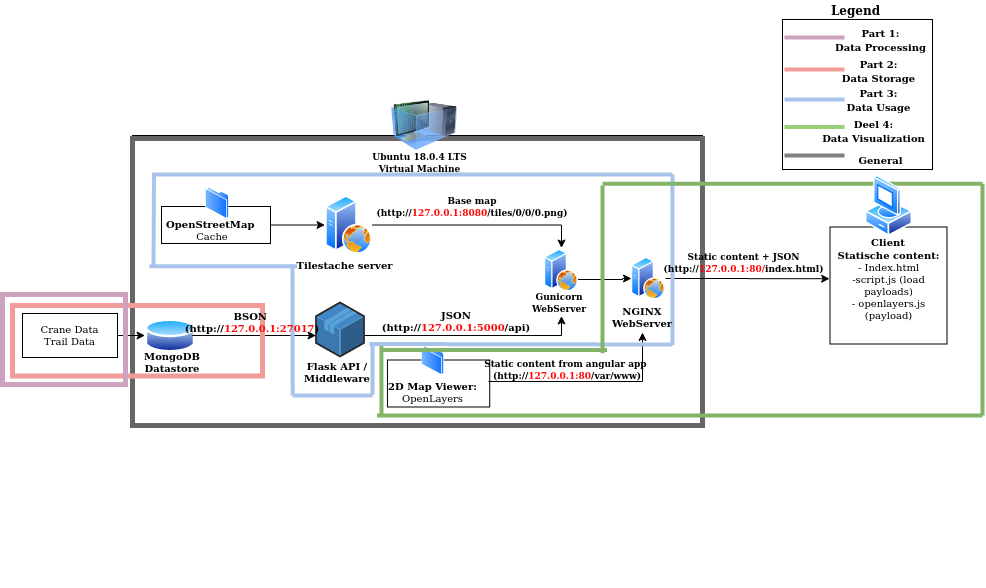

The diagram above was exported from draw.io. Its source (the exported page's mxGraphModel, read from the mxfile embedded in the PNG):
<mxGraphModel dx="2912" dy="1877" grid="1" gridSize="10" guides="1" tooltips="1" connect="1" arrows="1" fold="1" page="1" pageScale="1" pageWidth="850" pageHeight="1100" math="0" shadow="0">
  <root>
    <mxCell id="0" />
    <mxCell id="1" parent="0" />
    <mxCell id="mVG9Kyak_iESWvRq4tbU-15" value="" style="rounded=0;whiteSpace=wrap;html=1;" parent="1" vertex="1">
      <mxGeometry x="-30" y="130" width="570" height="290" as="geometry" />
    </mxCell>
    <mxCell id="qdU-iQCE1XB_yqc0o4uM-22" value="" style="rounded=0;whiteSpace=wrap;html=1;fillColor=none;strokeColor=#666666;strokeWidth=5;fontColor=#333333;" parent="1" vertex="1">
      <mxGeometry x="-30" y="133" width="570" height="287" as="geometry" />
    </mxCell>
    <mxCell id="mVG9Kyak_iESWvRq4tbU-4" value="&lt;b style=&quot;font-size: 10px&quot;&gt;MongoDB&lt;br&gt;Datastore&lt;br&gt;&lt;/b&gt;" style="text;html=1;strokeColor=none;fillColor=none;align=center;verticalAlign=middle;whiteSpace=wrap;rounded=0;fontSize=10;" parent="1" vertex="1">
      <mxGeometry x="-30" y="346.5" width="80" height="20" as="geometry" />
    </mxCell>
    <mxCell id="mVG9Kyak_iESWvRq4tbU-14" value="" style="image;html=1;labelBackgroundColor=#ffffff;image=img/lib/clip_art/computers/Virtual_Machine_128x128.png" parent="1" vertex="1">
      <mxGeometry x="229" y="95" width="66.5" height="50" as="geometry" />
    </mxCell>
    <mxCell id="mVG9Kyak_iESWvRq4tbU-25" value="&lt;b&gt;Tilestache server&lt;br&gt;&lt;br&gt;&lt;/b&gt;" style="text;html=1;strokeColor=none;fillColor=none;align=center;verticalAlign=middle;whiteSpace=wrap;rounded=0;fontSize=10;" parent="1" vertex="1">
      <mxGeometry x="130" y="251.5" width="105" height="28.5" as="geometry" />
    </mxCell>
    <mxCell id="mVG9Kyak_iESWvRq4tbU-27" value="&lt;b&gt;&lt;font style=&quot;font-size: 9px&quot;&gt;Ubuntu 18.0.4 LTS Virtual Machine&lt;/font&gt;&lt;/b&gt;" style="text;html=1;strokeColor=none;fillColor=none;align=center;verticalAlign=middle;whiteSpace=wrap;rounded=0;fontSize=10;" parent="1" vertex="1">
      <mxGeometry x="207" y="145" width="101" height="24" as="geometry" />
    </mxCell>
    <mxCell id="mVG9Kyak_iESWvRq4tbU-30" value="&lt;b&gt;Statische content:&lt;/b&gt;&lt;br&gt;- Index.html&lt;br&gt;-script.js (load payloads)&lt;br&gt;- openlayers.js (payload)" style="whiteSpace=wrap;html=1;aspect=fixed;fontFamily=Helvetica;fontSize=10;" parent="1" vertex="1">
      <mxGeometry x="667.5" y="221.5" width="117" height="117" as="geometry" />
    </mxCell>
    <mxCell id="mVG9Kyak_iESWvRq4tbU-69" value="&lt;b&gt;JSON&lt;br&gt;(http://&lt;font color=&quot;#ff0a0a&quot;&gt;127.0.0.1:5000&lt;/font&gt;/api)&lt;br&gt;&lt;/b&gt;" style="text;html=1;strokeColor=none;fillColor=none;align=center;verticalAlign=middle;whiteSpace=wrap;rounded=0;fontSize=10;direction=south;" parent="1" vertex="1">
      <mxGeometry x="283.5" y="265.5" width="20" height="101" as="geometry" />
    </mxCell>
    <mxCell id="mVG9Kyak_iESWvRq4tbU-83" value="&lt;b&gt;Client&lt;br&gt;&lt;/b&gt;" style="text;html=1;strokeColor=none;fillColor=none;align=center;verticalAlign=middle;whiteSpace=wrap;rounded=0;fontSize=10;" parent="1" vertex="1">
      <mxGeometry x="686" y="221.5" width="80" height="30" as="geometry" />
    </mxCell>
    <mxCell id="hY4O1DVttq-btkif_7Sb-2" value="" style="group" parent="1" vertex="1" connectable="0">
      <mxGeometry x="-90" y="273" width="420" height="95.5" as="geometry" />
    </mxCell>
    <mxCell id="mVG9Kyak_iESWvRq4tbU-8" value="" style="aspect=fixed;perimeter=ellipsePerimeter;html=1;align=center;shadow=0;dashed=0;spacingTop=3;image;image=img/lib/active_directory/database.svg;" parent="hY4O1DVttq-btkif_7Sb-2" vertex="1">
      <mxGeometry x="72.5" y="38.5" width="50" height="37" as="geometry" />
    </mxCell>
    <mxCell id="mVG9Kyak_iESWvRq4tbU-114" value="Crane Data&lt;br&gt;Trail Data" style="rounded=0;whiteSpace=wrap;html=1;fontFamily=Helvetica;fontSize=10;" parent="hY4O1DVttq-btkif_7Sb-2" vertex="1">
      <mxGeometry x="-50" y="35" width="95" height="44" as="geometry" />
    </mxCell>
    <mxCell id="yA5jP3XKNQUzBE3_p6X5-62" style="edgeStyle=orthogonalEdgeStyle;rounded=0;orthogonalLoop=1;jettySize=auto;html=1;exitX=1;exitY=0.5;exitDx=0;exitDy=0;" parent="hY4O1DVttq-btkif_7Sb-2" source="mVG9Kyak_iESWvRq4tbU-114" target="mVG9Kyak_iESWvRq4tbU-8" edge="1">
      <mxGeometry relative="1" as="geometry" />
    </mxCell>
    <mxCell id="hY4O1DVttq-btkif_7Sb-3" value="" style="group" parent="1" vertex="1" connectable="0">
      <mxGeometry x="-79.5" y="201" width="400" height="143.5" as="geometry" />
    </mxCell>
    <mxCell id="mVG9Kyak_iESWvRq4tbU-21" value="" style="aspect=fixed;perimeter=ellipsePerimeter;html=1;align=center;shadow=0;dashed=0;spacingTop=3;image;image=img/lib/active_directory/web_server.svg;" parent="hY4O1DVttq-btkif_7Sb-3" vertex="1">
      <mxGeometry x="242" y="-11" width="47" height="59" as="geometry" />
    </mxCell>
    <mxCell id="yA5jP3XKNQUzBE3_p6X5-7" value="" style="edgeStyle=orthogonalEdgeStyle;rounded=0;orthogonalLoop=1;jettySize=auto;html=1;" parent="1" source="hY4O1DVttq-btkif_7Sb-14" target="yA5jP3XKNQUzBE3_p6X5-6" edge="1">
      <mxGeometry relative="1" as="geometry">
        <Array as="points">
          <mxPoint x="460" y="274" />
          <mxPoint x="460" y="273" />
        </Array>
      </mxGeometry>
    </mxCell>
    <mxCell id="hY4O1DVttq-btkif_7Sb-14" value="" style="aspect=fixed;perimeter=ellipsePerimeter;html=1;align=center;shadow=0;dashed=0;spacingTop=3;image;image=img/lib/active_directory/web_server.svg;" parent="1" vertex="1">
      <mxGeometry x="382" y="242.5" width="34" height="44" as="geometry" />
    </mxCell>
    <mxCell id="yA5jP3XKNQUzBE3_p6X5-13" style="edgeStyle=orthogonalEdgeStyle;rounded=0;orthogonalLoop=1;jettySize=auto;html=1;exitX=1;exitY=0.5;exitDx=0;exitDy=0;entryX=-0.003;entryY=0.442;entryDx=0;entryDy=0;entryPerimeter=0;" parent="1" source="yA5jP3XKNQUzBE3_p6X5-6" target="mVG9Kyak_iESWvRq4tbU-30" edge="1">
      <mxGeometry relative="1" as="geometry">
        <mxPoint x="620" y="273" as="targetPoint" />
      </mxGeometry>
    </mxCell>
    <mxCell id="yA5jP3XKNQUzBE3_p6X5-6" value="" style="aspect=fixed;perimeter=ellipsePerimeter;html=1;align=center;shadow=0;dashed=0;spacingTop=3;image;image=img/lib/active_directory/web_server.svg;" parent="1" vertex="1">
      <mxGeometry x="469" y="251" width="34" height="44" as="geometry" />
    </mxCell>
    <mxCell id="hY4O1DVttq-btkif_7Sb-15" value="&lt;b&gt;&lt;font style=&quot;font-size: 9px&quot;&gt;Gunicorn WebServer&lt;/font&gt;&lt;br&gt;&lt;/b&gt;" style="text;html=1;strokeColor=none;fillColor=none;align=center;verticalAlign=middle;whiteSpace=wrap;rounded=0;fontSize=10;direction=west;" parent="1" vertex="1">
      <mxGeometry x="369" y="283.5" width="56" height="27" as="geometry" />
    </mxCell>
    <mxCell id="yA5jP3XKNQUzBE3_p6X5-9" style="edgeStyle=orthogonalEdgeStyle;rounded=0;orthogonalLoop=1;jettySize=auto;html=1;exitX=1;exitY=0.5;exitDx=0;exitDy=0;" parent="1" source="mVG9Kyak_iESWvRq4tbU-21" target="hY4O1DVttq-btkif_7Sb-14" edge="1">
      <mxGeometry relative="1" as="geometry">
        <Array as="points">
          <mxPoint x="399" y="219" />
        </Array>
      </mxGeometry>
    </mxCell>
    <mxCell id="yA5jP3XKNQUzBE3_p6X5-11" value="" style="edgeStyle=orthogonalEdgeStyle;rounded=0;orthogonalLoop=1;jettySize=auto;html=1;" parent="1" source="mVG9Kyak_iESWvRq4tbU-50" target="hY4O1DVttq-btkif_7Sb-15" edge="1">
      <mxGeometry relative="1" as="geometry">
        <mxPoint x="399" y="320" as="targetPoint" />
        <Array as="points">
          <mxPoint x="399" y="330" />
        </Array>
      </mxGeometry>
    </mxCell>
    <mxCell id="mVG9Kyak_iESWvRq4tbU-50" value="" style="verticalLabelPosition=bottom;html=1;verticalAlign=top;strokeWidth=1;align=center;outlineConnect=0;dashed=0;outlineConnect=0;shape=mxgraph.aws3d.application;fillColor=#4286c5;strokeColor=#57A2D8;aspect=fixed;fontFamily=Helvetica;fontSize=10;" parent="1" vertex="1">
      <mxGeometry x="153.5" y="297" width="48" height="54" as="geometry" />
    </mxCell>
    <mxCell id="yA5jP3XKNQUzBE3_p6X5-17" value="&lt;font style=&quot;font-size: 9px&quot;&gt;&lt;b&gt;Base map&lt;br&gt;(http://&lt;font style=&quot;font-size: 9px&quot; color=&quot;#ff0a0a&quot;&gt;127.0.0.1:8080&lt;/font&gt;/tiles/0/0/0.png)&lt;br&gt;&lt;/b&gt;&lt;/font&gt;" style="text;html=1;strokeColor=none;fillColor=none;align=center;verticalAlign=middle;whiteSpace=wrap;rounded=0;fontSize=10;direction=south;" parent="1" vertex="1">
      <mxGeometry x="190" y="150.5" width="240" height="101" as="geometry" />
    </mxCell>
    <mxCell id="yA5jP3XKNQUzBE3_p6X5-39" value="" style="group" parent="1" vertex="1" connectable="0">
      <mxGeometry x="219" y="367.5" width="236" height="138" as="geometry" />
    </mxCell>
    <mxCell id="yA5jP3XKNQUzBE3_p6X5-40" value="" style="group" parent="yA5jP3XKNQUzBE3_p6X5-39" vertex="1" connectable="0">
      <mxGeometry y="1" width="113.07355864811133" height="137" as="geometry" />
    </mxCell>
    <mxCell id="yA5jP3XKNQUzBE3_p6X5-41" value="" style="rounded=0;whiteSpace=wrap;html=1;" parent="yA5jP3XKNQUzBE3_p6X5-40" vertex="1">
      <mxGeometry x="5.938369781312128" y="-14" width="102.28230616302187" height="47" as="geometry" />
    </mxCell>
    <mxCell id="yA5jP3XKNQUzBE3_p6X5-42" value="" style="aspect=fixed;perimeter=ellipsePerimeter;html=1;align=center;shadow=0;dashed=0;spacingTop=3;image;image=img/lib/active_directory/folder.svg;fontFamily=Helvetica;fontSize=10;" parent="yA5jP3XKNQUzBE3_p6X5-40" vertex="1">
      <mxGeometry x="40.34990059642147" y="-29" width="22.520874751491053" height="30.966202783300197" as="geometry" />
    </mxCell>
    <mxCell id="yA5jP3XKNQUzBE3_p6X5-43" value="&lt;span style=&quot;font-size: 10px&quot;&gt;&lt;b&gt;&lt;br&gt;2D Map Viewer:&lt;br&gt;&lt;/b&gt;OpenLayers&lt;br&gt;&lt;/span&gt;" style="text;html=1;strokeColor=none;fillColor=none;align=center;verticalAlign=middle;whiteSpace=wrap;rounded=0;fontSize=10;" parent="yA5jP3XKNQUzBE3_p6X5-40" vertex="1">
      <mxGeometry x="-3.75" y="1.9699999999999989" width="110.72763419483101" height="22" as="geometry" />
    </mxCell>
    <mxCell id="qdU-iQCE1XB_yqc0o4uM-8" value="" style="endArrow=none;html=1;strokeWidth=4;strokeColor=#A9C4EB;" parent="yA5jP3XKNQUzBE3_p6X5-40" edge="1">
      <mxGeometry width="50" height="50" relative="1" as="geometry">
        <mxPoint x="-9" y="21" as="sourcePoint" />
        <mxPoint x="-9" y="-29" as="targetPoint" />
      </mxGeometry>
    </mxCell>
    <mxCell id="qdU-iQCE1XB_yqc0o4uM-18" value="" style="endArrow=none;html=1;strokeWidth=4;strokeColor=#82b366;fillColor=#d5e8d4;" parent="yA5jP3XKNQUzBE3_p6X5-40" edge="1">
      <mxGeometry width="50" height="50" relative="1" as="geometry">
        <mxPoint x="-0.060000000000002274" y="-29" as="sourcePoint" />
        <mxPoint y="41.5" as="targetPoint" />
      </mxGeometry>
    </mxCell>
    <mxCell id="yA5jP3XKNQUzBE3_p6X5-44" value="" style="group" parent="1" vertex="1" connectable="0">
      <mxGeometry x="416" y="444" width="251.5" height="138" as="geometry" />
    </mxCell>
    <mxCell id="yA5jP3XKNQUzBE3_p6X5-58" style="edgeStyle=orthogonalEdgeStyle;rounded=0;orthogonalLoop=1;jettySize=auto;html=1;exitX=1;exitY=0.25;exitDx=0;exitDy=0;" parent="1" source="yA5jP3XKNQUzBE3_p6X5-43" target="mVG9Kyak_iESWvRq4tbU-29" edge="1">
      <mxGeometry relative="1" as="geometry">
        <Array as="points">
          <mxPoint x="480" y="376" />
        </Array>
        <mxPoint x="320" y="420" as="sourcePoint" />
      </mxGeometry>
    </mxCell>
    <mxCell id="yA5jP3XKNQUzBE3_p6X5-60" value="&lt;font style=&quot;font-size: 9px&quot;&gt;&lt;b&gt;Static content from angular app&amp;nbsp;&lt;br&gt;(http://&lt;font style=&quot;font-size: 9px&quot; color=&quot;#ff0a0a&quot;&gt;127.0.0.1:80&lt;/font&gt;/var/www)&lt;br&gt;&lt;/b&gt;&lt;/font&gt;" style="text;html=1;strokeColor=none;fillColor=none;align=center;verticalAlign=middle;whiteSpace=wrap;rounded=0;fontSize=10;direction=south;" parent="1" vertex="1">
      <mxGeometry x="257" y="349" width="296" height="30" as="geometry" />
    </mxCell>
    <mxCell id="5ZBiGe4t6jT6m0y23Mho-2" style="edgeStyle=orthogonalEdgeStyle;rounded=0;orthogonalLoop=1;jettySize=auto;html=1;exitX=1;exitY=0.5;exitDx=0;exitDy=0;entryX=0;entryY=0.5;entryDx=0;entryDy=0;" parent="1" source="xFqn7CuZ5_CiRUi39KH4-6" target="mVG9Kyak_iESWvRq4tbU-21" edge="1">
      <mxGeometry relative="1" as="geometry" />
    </mxCell>
    <mxCell id="xFqn7CuZ5_CiRUi39KH4-6" value="" style="rounded=0;whiteSpace=wrap;html=1;" parent="1" vertex="1">
      <mxGeometry x="-1" y="201" width="109" height="37" as="geometry" />
    </mxCell>
    <mxCell id="xFqn7CuZ5_CiRUi39KH4-8" value="&lt;span style=&quot;font-size: 10px&quot;&gt;&lt;b&gt;OpenStreetMap&amp;nbsp;&lt;br&gt;&lt;/b&gt;Cache&lt;br&gt;&lt;/span&gt;" style="text;html=1;strokeColor=none;fillColor=none;align=center;verticalAlign=middle;whiteSpace=wrap;rounded=0;fontSize=10;" parent="1" vertex="1">
      <mxGeometry x="-9" y="213.5" width="118" height="22" as="geometry" />
    </mxCell>
    <mxCell id="yA5jP3XKNQUzBE3_p6X5-54" style="edgeStyle=orthogonalEdgeStyle;rounded=0;orthogonalLoop=1;jettySize=auto;html=1;exitX=1;exitY=0.5;exitDx=0;exitDy=0;" parent="1" source="mVG9Kyak_iESWvRq4tbU-8" target="mVG9Kyak_iESWvRq4tbU-50" edge="1">
      <mxGeometry relative="1" as="geometry">
        <Array as="points">
          <mxPoint x="30" y="330" />
          <mxPoint x="30" y="330" />
        </Array>
      </mxGeometry>
    </mxCell>
    <mxCell id="mVG9Kyak_iESWvRq4tbU-56" value="&lt;b&gt;Flask API / Middleware&lt;br&gt;&lt;/b&gt;" style="text;html=1;strokeColor=none;fillColor=none;align=center;verticalAlign=middle;whiteSpace=wrap;rounded=0;fontSize=10;direction=west;" parent="1" vertex="1">
      <mxGeometry x="134.5" y="352" width="80" height="30" as="geometry" />
    </mxCell>
    <mxCell id="xFqn7CuZ5_CiRUi39KH4-7" value="" style="aspect=fixed;perimeter=ellipsePerimeter;html=1;align=center;shadow=0;dashed=0;spacingTop=3;image;image=img/lib/active_directory/folder.svg;fontFamily=Helvetica;fontSize=10;" parent="1" vertex="1">
      <mxGeometry x="42.5" y="180.5" width="24" height="33" as="geometry" />
    </mxCell>
    <mxCell id="qdU-iQCE1XB_yqc0o4uM-1" value="" style="rounded=0;whiteSpace=wrap;html=1;fillColor=none;strokeColor=#F19C99;strokeWidth=5;" parent="1" vertex="1">
      <mxGeometry x="-150" y="300" width="250" height="70.5" as="geometry" />
    </mxCell>
    <mxCell id="qdU-iQCE1XB_yqc0o4uM-3" value="" style="rounded=0;whiteSpace=wrap;html=1;fillColor=none;strokeColor=#CDA2BE;strokeWidth=5;" parent="1" vertex="1">
      <mxGeometry x="-160" y="289" width="123" height="90" as="geometry" />
    </mxCell>
    <mxCell id="qdU-iQCE1XB_yqc0o4uM-5" value="" style="endArrow=none;html=1;strokeWidth=4;strokeColor=#A9C4EB;" parent="1" edge="1">
      <mxGeometry width="50" height="50" relative="1" as="geometry">
        <mxPoint x="510" y="169" as="sourcePoint" />
        <mxPoint x="-9" y="169" as="targetPoint" />
      </mxGeometry>
    </mxCell>
    <mxCell id="qdU-iQCE1XB_yqc0o4uM-6" value="" style="endArrow=none;html=1;strokeWidth=4;strokeColor=#A9C4EB;" parent="1" edge="1">
      <mxGeometry width="50" height="50" relative="1" as="geometry">
        <mxPoint x="510" y="339" as="sourcePoint" />
        <mxPoint x="207" y="338.5" as="targetPoint" />
      </mxGeometry>
    </mxCell>
    <mxCell id="qdU-iQCE1XB_yqc0o4uM-7" value="" style="endArrow=none;html=1;strokeWidth=4;strokeColor=#A9C4EB;" parent="1" edge="1">
      <mxGeometry width="50" height="50" relative="1" as="geometry">
        <mxPoint x="510" y="339.5" as="sourcePoint" />
        <mxPoint x="510" y="169" as="targetPoint" />
      </mxGeometry>
    </mxCell>
    <mxCell id="qdU-iQCE1XB_yqc0o4uM-9" value="" style="endArrow=none;html=1;strokeWidth=4;strokeColor=#A9C4EB;exitX=0.281;exitY=0.897;exitDx=0;exitDy=0;exitPerimeter=0;" parent="1" source="mVG9Kyak_iESWvRq4tbU-15" edge="1">
      <mxGeometry width="50" height="50" relative="1" as="geometry">
        <mxPoint x="130" y="365" as="sourcePoint" />
        <mxPoint x="130" y="259" as="targetPoint" />
      </mxGeometry>
    </mxCell>
    <mxCell id="qdU-iQCE1XB_yqc0o4uM-11" value="" style="endArrow=none;html=1;strokeWidth=4;strokeColor=#A9C4EB;" parent="1" edge="1">
      <mxGeometry width="50" height="50" relative="1" as="geometry">
        <mxPoint x="134.5" y="260.75" as="sourcePoint" />
        <mxPoint x="-13" y="260.75" as="targetPoint" />
      </mxGeometry>
    </mxCell>
    <mxCell id="qdU-iQCE1XB_yqc0o4uM-12" value="" style="endArrow=none;html=1;strokeWidth=4;strokeColor=#A9C4EB;" parent="1" edge="1">
      <mxGeometry width="50" height="50" relative="1" as="geometry">
        <mxPoint x="-8.5" y="167.25" as="sourcePoint" />
        <mxPoint x="-9" y="260.75" as="targetPoint" />
      </mxGeometry>
    </mxCell>
    <mxCell id="qdU-iQCE1XB_yqc0o4uM-13" value="" style="endArrow=none;html=1;strokeWidth=4;strokeColor=#A9C4EB;" parent="1" edge="1">
      <mxGeometry width="50" height="50" relative="1" as="geometry">
        <mxPoint x="210" y="390" as="sourcePoint" />
        <mxPoint x="130" y="390" as="targetPoint" />
      </mxGeometry>
    </mxCell>
    <mxCell id="qdU-iQCE1XB_yqc0o4uM-14" value="" style="endArrow=none;html=1;strokeWidth=4;strokeColor=#82b366;fillColor=#d5e8d4;" parent="1" edge="1">
      <mxGeometry width="50" height="50" relative="1" as="geometry">
        <mxPoint x="820" y="410" as="sourcePoint" />
        <mxPoint x="214.5" y="410" as="targetPoint" />
      </mxGeometry>
    </mxCell>
    <mxCell id="qdU-iQCE1XB_yqc0o4uM-15" value="" style="endArrow=none;html=1;strokeWidth=4;strokeColor=#82b366;fillColor=#d5e8d4;" parent="1" edge="1">
      <mxGeometry width="50" height="50" relative="1" as="geometry">
        <mxPoint x="444.5" y="344.5" as="sourcePoint" />
        <mxPoint x="219" y="344.5" as="targetPoint" />
      </mxGeometry>
    </mxCell>
    <mxCell id="qdU-iQCE1XB_yqc0o4uM-16" value="" style="endArrow=none;html=1;strokeWidth=4;strokeColor=#82b366;fillColor=#d5e8d4;" parent="1" edge="1">
      <mxGeometry width="50" height="50" relative="1" as="geometry">
        <mxPoint x="440" y="347.75" as="sourcePoint" />
        <mxPoint x="440" y="180" as="targetPoint" />
      </mxGeometry>
    </mxCell>
    <mxCell id="qdU-iQCE1XB_yqc0o4uM-17" value="" style="endArrow=none;html=1;strokeWidth=4;strokeColor=#82b366;fillColor=#d5e8d4;" parent="1" edge="1">
      <mxGeometry width="50" height="50" relative="1" as="geometry">
        <mxPoint x="820" y="178.25" as="sourcePoint" />
        <mxPoint x="440" y="178.25" as="targetPoint" />
      </mxGeometry>
    </mxCell>
    <mxCell id="qdU-iQCE1XB_yqc0o4uM-19" value="" style="endArrow=none;html=1;strokeWidth=4;strokeColor=#82b366;fillColor=#d5e8d4;" parent="1" edge="1">
      <mxGeometry width="50" height="50" relative="1" as="geometry">
        <mxPoint x="820" y="178.25" as="sourcePoint" />
        <mxPoint x="820" y="410" as="targetPoint" />
      </mxGeometry>
    </mxCell>
    <mxCell id="qdU-iQCE1XB_yqc0o4uM-23" value="" style="whiteSpace=wrap;html=1;aspect=fixed;strokeColor=#000000;strokeWidth=1;fillColor=#ffffff;" parent="1" vertex="1">
      <mxGeometry x="620" y="14" width="150" height="150" as="geometry" />
    </mxCell>
    <mxCell id="qdU-iQCE1XB_yqc0o4uM-24" value="&lt;b&gt;Legend&lt;/b&gt;" style="text;html=1;align=center;verticalAlign=middle;resizable=0;points=[];;autosize=1;" parent="1" vertex="1">
      <mxGeometry x="662.5" y="-5" width="60" height="20" as="geometry" />
    </mxCell>
    <mxCell id="qdU-iQCE1XB_yqc0o4uM-25" value="" style="endArrow=none;html=1;strokeColor=#A9C4EB;strokeWidth=4;" parent="1" edge="1">
      <mxGeometry width="50" height="50" relative="1" as="geometry">
        <mxPoint x="622" y="94" as="sourcePoint" />
        <mxPoint x="682" y="94" as="targetPoint" />
      </mxGeometry>
    </mxCell>
    <mxCell id="qdU-iQCE1XB_yqc0o4uM-26" value="" style="endArrow=none;html=1;strokeColor=#F19C99;strokeWidth=4;" parent="1" edge="1">
      <mxGeometry width="50" height="50" relative="1" as="geometry">
        <mxPoint x="622" y="64" as="sourcePoint" />
        <mxPoint x="682" y="64" as="targetPoint" />
      </mxGeometry>
    </mxCell>
    <mxCell id="qdU-iQCE1XB_yqc0o4uM-27" value="" style="endArrow=none;html=1;strokeColor=#CDA2BE;strokeWidth=4;" parent="1" edge="1">
      <mxGeometry width="50" height="50" relative="1" as="geometry">
        <mxPoint x="622" y="32" as="sourcePoint" />
        <mxPoint x="682" y="32" as="targetPoint" />
      </mxGeometry>
    </mxCell>
    <mxCell id="qdU-iQCE1XB_yqc0o4uM-28" value="" style="endArrow=none;html=1;strokeColor=#97D077;strokeWidth=4;" parent="1" edge="1">
      <mxGeometry width="50" height="50" relative="1" as="geometry">
        <mxPoint x="622" y="121.5" as="sourcePoint" />
        <mxPoint x="682" y="121.5" as="targetPoint" />
      </mxGeometry>
    </mxCell>
    <mxCell id="qdU-iQCE1XB_yqc0o4uM-29" value="" style="endArrow=none;html=1;strokeColor=#808080;strokeWidth=4;" parent="1" edge="1">
      <mxGeometry width="50" height="50" relative="1" as="geometry">
        <mxPoint x="622" y="150" as="sourcePoint" />
        <mxPoint x="682" y="150" as="targetPoint" />
      </mxGeometry>
    </mxCell>
    <mxCell id="qdU-iQCE1XB_yqc0o4uM-30" value="&lt;b style=&quot;font-size: 10px&quot;&gt;Part 1:&lt;br&gt;Data Processing&lt;br&gt;&lt;/b&gt;" style="text;html=1;align=center;verticalAlign=middle;resizable=0;points=[];;autosize=1;" parent="1" vertex="1">
      <mxGeometry x="662.5" y="14" width="110" height="40" as="geometry" />
    </mxCell>
    <mxCell id="qdU-iQCE1XB_yqc0o4uM-31" value="&lt;b style=&quot;font-size: 10px&quot;&gt;Part 3:&lt;br&gt;Data Usage&lt;br&gt;&lt;/b&gt;" style="text;html=1;align=center;verticalAlign=middle;resizable=0;points=[];;autosize=1;" parent="1" vertex="1">
      <mxGeometry x="676" y="74" width="80" height="40" as="geometry" />
    </mxCell>
    <mxCell id="qdU-iQCE1XB_yqc0o4uM-32" value="&lt;b style=&quot;font-size: 10px&quot;&gt;Part 2:&lt;br&gt;Data Storage&lt;br&gt;&lt;/b&gt;" style="text;html=1;align=center;verticalAlign=middle;resizable=0;points=[];;autosize=1;" parent="1" vertex="1">
      <mxGeometry x="671" y="45" width="90" height="40" as="geometry" />
    </mxCell>
    <mxCell id="qdU-iQCE1XB_yqc0o4uM-33" value="&lt;b style=&quot;font-size: 10px&quot;&gt;Deel 4:&lt;br&gt;Data Visualization&lt;br&gt;&lt;/b&gt;" style="text;html=1;align=center;verticalAlign=middle;resizable=0;points=[];;autosize=1;" parent="1" vertex="1">
      <mxGeometry x="651" y="105" width="120" height="40" as="geometry" />
    </mxCell>
    <mxCell id="mVG9Kyak_iESWvRq4tbU-13" value="" style="aspect=fixed;perimeter=ellipsePerimeter;html=1;align=center;shadow=0;dashed=0;spacingTop=3;image;image=img/lib/active_directory/vista_client.svg;" parent="1" vertex="1">
      <mxGeometry x="702.5" y="169" width="47" height="63" as="geometry" />
    </mxCell>
    <mxCell id="mVG9Kyak_iESWvRq4tbU-82" value="&lt;font style=&quot;font-size: 9px&quot;&gt;&lt;b&gt;Static content + JSON (http://&lt;font style=&quot;font-size: 9px&quot; color=&quot;#ff0505&quot;&gt;127.0.0.1&lt;/font&gt;&lt;font style=&quot;font-size: 9px&quot; color=&quot;#ff0a0a&quot;&gt;:80/&lt;/font&gt;index.html)&lt;/b&gt;&lt;b&gt;&lt;br&gt;&lt;/b&gt;&lt;/font&gt;" style="text;html=1;strokeColor=none;fillColor=none;align=center;verticalAlign=middle;whiteSpace=wrap;rounded=0;fontSize=10;" parent="1" vertex="1">
      <mxGeometry x="499.5" y="246.5" width="163" height="20" as="geometry" />
    </mxCell>
    <mxCell id="yA5jP3XKNQUzBE3_p6X5-59" value="&lt;b&gt;BSON&amp;nbsp;&lt;br&gt;(http://&lt;font color=&quot;#ff0a0a&quot;&gt;127.0.0.1:27017&lt;/font&gt;)&lt;br&gt;&lt;/b&gt;" style="text;html=1;strokeColor=none;fillColor=none;align=center;verticalAlign=middle;whiteSpace=wrap;rounded=0;fontSize=10;direction=south;" parent="1" vertex="1">
      <mxGeometry x="80" y="266.5" width="20" height="101" as="geometry" />
    </mxCell>
    <mxCell id="mVG9Kyak_iESWvRq4tbU-29" value="&lt;b&gt;NGINX WebServer&lt;br&gt;&lt;/b&gt;" style="text;html=1;strokeColor=none;fillColor=none;align=center;verticalAlign=middle;whiteSpace=wrap;rounded=0;fontSize=10;" parent="1" vertex="1">
      <mxGeometry x="440" y="297" width="80" height="30" as="geometry" />
    </mxCell>
    <mxCell id="d0nKjyPLRLlWRQa-W0Xv-1" value="&lt;b&gt;&lt;font style=&quot;font-size: 10px&quot;&gt;General&lt;/font&gt;&lt;/b&gt;" style="text;html=1;align=center;verticalAlign=middle;resizable=0;points=[];;autosize=1;" vertex="1" parent="1">
      <mxGeometry x="687.5" y="144" width="60" height="20" as="geometry" />
    </mxCell>
  </root>
</mxGraphModel>